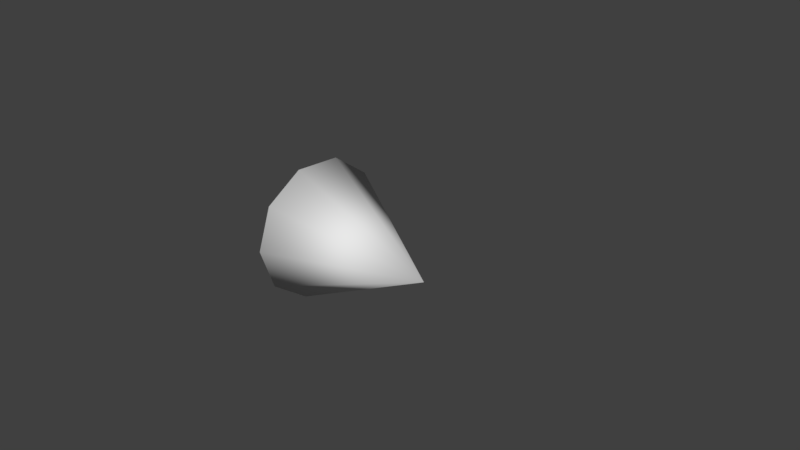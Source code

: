 # Source: Autogun.blend  (saved by Blender 2.78.0; exported with 4.5.12 LTS)
import bpy
from mathutils import Matrix  # noqa: F401  (used for matrix-valued properties, if any)

bpy.ops.wm.read_factory_settings(use_empty=True)
scene = bpy.context.scene
scene.name = 'Scene'

# ---- collections
col_collection_1 = bpy.data.collections.new('Collection 1'); scene.collection.children.link(col_collection_1)

# ---- world
world_world = bpy.data.worlds.new('World'); scene.world = world_world
world_world.color = (0.05088, 0.05088, 0.05088)
world_world.use_sun_shadow = False
world_world.sun_shadow_jitter_overblur = 0.0
world_world.cycles.sampling_method = 'MANUAL'

# ---- cameras
cam_camera = bpy.data.cameras.new('Camera')
cam_camera.clip_end = 100.0
cam_camera.lens = 35.0
cam_camera.sensor_width = 32.0
cam_camera.sensor_height = 18.0
cam_camera.ortho_scale = 7.314
cam_camera.dof.focus_distance = 0.0
cam_camera.dof.aperture_fstop = 128.0

# ---- meshes
me_cone = bpy.data.meshes.new('Cone')
me_cone.from_pydata([(0.0, 1.0, -1.0), (0.5878, 0.809, -1.0), (0.9511, 0.309, -1.0), (0.9511, -0.309, -1.0), (0.5878, -0.809, -1.0), (-8.742e-08, -1.0, -1.0), (0.0, 0.0, 1.0), (-0.5878, -0.809, -1.0), (-0.9511, -0.309, -1.0), (-0.9511, 0.309, -1.0), (-0.5878, 0.809, -1.0)], [], [(0, 6, 1), (1, 6, 2), (2, 6, 3), (3, 6, 4), (4, 6, 5), (5, 6, 7), (7, 6, 8), (8, 6, 9), (9, 6, 10), (10, 6, 0), (0, 1, 2, 3, 4, 5, 7, 8, 9, 10)])
me_cone.polygons.foreach_set('use_smooth', [True] * 11)
_uv = me_cone.uv_layers.new(name='UVMap')
_uv.uv.foreach_set('vector', [0.6618, 0.5573, 0.9788, 1.0, 0.5466, 0.6362, 0.0, 0.82, 0.4322, 0.4562, 0.1151, 0.8989, 0.1151, 0.8989, 0.4322, 0.4562, 0.2802, 0.9509, 0.2802, 0.9509, 0.4322, 0.4562, 0.4322, 0.9562, 1.0, 0.0, 1.0, 0.5, 0.848, 0.00524, 0.848, 0.00524, 1.0, 0.5, 0.6829, 0.05726, 0.6829, 0.05726, 1.0, 0.5, 0.5678, 0.1362, 0.5678, 0.1362, 1.0, 0.5, 0.5466, 0.2119, 0.9788, 0.5, 0.9788, 1.0, 0.8268, 0.5052, 0.8268, 0.5052, 0.9788, 1.0, 0.6618, 0.5573, 0.2733, 0.4562, 0.1044, 0.4126, 0.0, 0.2986, 1.713e-08, 0.1576, 0.1044, 0.04356, 0.2733, 0.0, 0.4422, 0.04356, 0.5466, 0.1576, 0.5466, 0.2986, 0.4422, 0.4126])
me_cone.use_remesh_preserve_volume = False
me_cone.use_remesh_preserve_attributes = False
me_cone.use_mirror_vertex_groups = False
me_cone.update()

# ---- objects
ob_autogun = bpy.data.objects.new('Autogun', me_cone)
ob_camera = bpy.data.objects.new('Camera', cam_camera)

# ---- transforms, parenting, visibility, modifiers, constraints
ob_autogun.location = (0.0, 0.0, 0.0)
ob_autogun.rotation_euler = (-0.0, 1.571, 0.0)
ob_autogun.lineart.crease_threshold = 0.0
ob_camera.location = (7.481, -6.508, 5.344)
ob_camera.rotation_euler = (1.109, 0.0, 0.8149)
ob_camera.lock_rotations_4d = False
ob_camera.empty_display_type = 'ARROWS'
ob_camera.color = (0.0, 0.0, 0.0, 0.0)
ob_camera.display_type = 'WIRE'
ob_camera.lineart.crease_threshold = 0.0

# ---- collection membership
col_collection_1.objects.link(ob_autogun)
col_collection_1.objects.link(ob_camera)

# ---- scene / render settings (as saved in the file)
scene.camera = ob_camera
scene.frame_start = 1; scene.frame_end = 250; scene.frame_set(1)
scene.render.engine = 'BLENDER_EEVEE_NEXT'
scene.render.resolution_percentage = 50
scene.render.dither_intensity = 0.0
scene.cycles.use_denoising = False
scene.cycles.samples = 128
scene.cycles.sampling_pattern = 'TABULATED_SOBOL'
scene.cycles.light_sampling_threshold = 0.0
scene.cycles.use_adaptive_sampling = False
scene.cycles.use_light_tree = False
scene.cycles.blur_glossy = 0.0
scene.cycles.sample_clamp_indirect = 0.0
scene.view_settings.view_transform = 'Standard'
bpy.context.view_layer.update()

# ---- added for rendering (the .blend has no usable light): sun
light_auto_sun = bpy.data.lights.new('AutoSun', 'SUN')
light_auto_sun.energy = 3.0
light_auto_sun.angle = 0.0523599
ob_auto_sun = bpy.data.objects.new('AutoSun', light_auto_sun)
scene.collection.objects.link(ob_auto_sun)
ob_auto_sun.rotation_euler = (0.872665, 0.174533, 0.523599)
bpy.context.view_layer.update()
